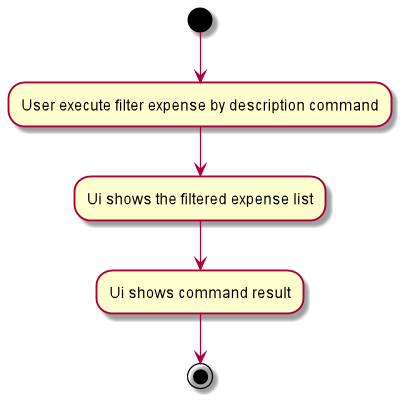

The diagram above was rendered by PlantUML. Its source (embedded in the PNG):
@startuml
(*)  --> "User execute filter expense by description command"
--> "Ui shows the filtered expense list"
--> "Ui shows command result"
-->(*)
@enduml